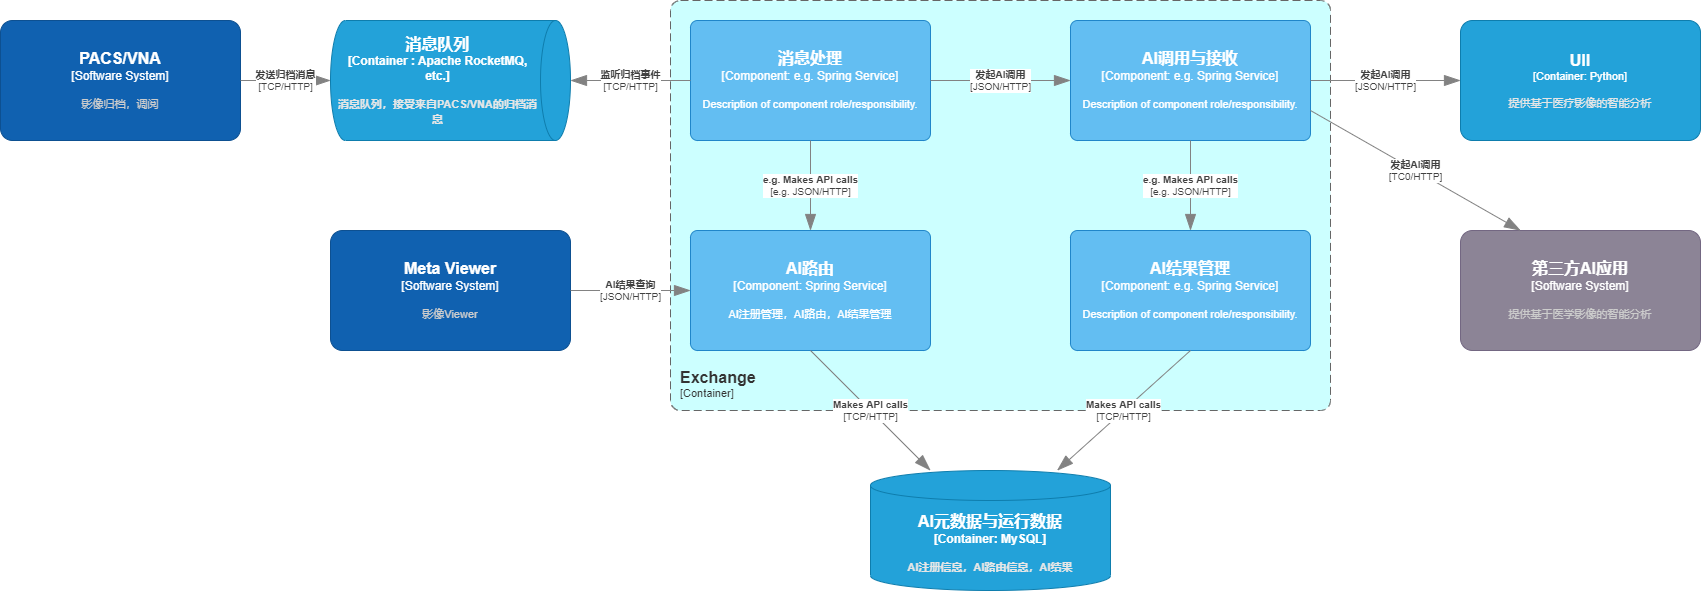

The diagram above was exported from draw.io. Its source (the exported page's mxGraphModel, read from the mxfile embedded in the PNG):
<mxGraphModel dx="1416" dy="721" grid="1" gridSize="10" guides="1" tooltips="1" connect="1" arrows="1" fold="1" page="1" pageScale="1" pageWidth="827" pageHeight="1169" math="0" shadow="0">
  <root>
    <mxCell id="0" />
    <mxCell id="1" parent="0" />
    <object placeholders="1" c4Name="Exchange" c4Type="ContainerScopeBoundary" c4Application="Container" label="&lt;font style=&quot;font-size: 16px&quot;&gt;&lt;b&gt;&lt;div style=&quot;text-align: left&quot;&gt;%c4Name%&lt;/div&gt;&lt;/b&gt;&lt;/font&gt;&lt;div style=&quot;text-align: left&quot;&gt;[%c4Application%]&lt;/div&gt;" id="tz7TlTzezPz1TPrW3bDl-23">
      <mxCell style="rounded=1;fontSize=11;whiteSpace=wrap;html=1;dashed=1;arcSize=20;fillColor=#CCFFFF;strokeColor=#666666;fontColor=#333333;labelBackgroundColor=none;align=left;verticalAlign=bottom;labelBorderColor=none;spacingTop=0;spacing=10;dashPattern=8 4;metaEdit=1;rotatable=0;perimeter=rectanglePerimeter;noLabel=0;labelPadding=0;allowArrows=0;connectable=0;expand=0;recursiveResize=0;editable=1;pointerEvents=0;absoluteArcSize=1;points=[[0.25,0,0],[0.5,0,0],[0.75,0,0],[1,0.25,0],[1,0.5,0],[1,0.75,0],[0.75,1,0],[0.5,1,0],[0.25,1,0],[0,0.75,0],[0,0.5,0],[0,0.25,0]];" parent="1" vertex="1">
        <mxGeometry x="790" y="90" width="660" height="410" as="geometry" />
      </mxCell>
    </object>
    <object placeholders="1" c4Name="PACS/VNA" c4Type="Software System" c4Description="影像归档，调阅" label="&lt;font style=&quot;font-size: 16px&quot;&gt;&lt;b&gt;%c4Name%&lt;/b&gt;&lt;/font&gt;&lt;div&gt;[%c4Type%]&lt;/div&gt;&lt;br&gt;&lt;div&gt;&lt;font style=&quot;font-size: 11px&quot;&gt;&lt;font color=&quot;#cccccc&quot;&gt;%c4Description%&lt;/font&gt;&lt;/div&gt;" id="tz7TlTzezPz1TPrW3bDl-1">
      <mxCell style="rounded=1;whiteSpace=wrap;html=1;labelBackgroundColor=none;fillColor=#1061B0;fontColor=#ffffff;align=center;arcSize=10;strokeColor=#0D5091;metaEdit=1;resizable=0;points=[[0.25,0,0],[0.5,0,0],[0.75,0,0],[1,0.25,0],[1,0.5,0],[1,0.75,0],[0.75,1,0],[0.5,1,0],[0.25,1,0],[0,0.75,0],[0,0.5,0],[0,0.25,0]];" parent="1" vertex="1">
        <mxGeometry x="120" y="110" width="240" height="120" as="geometry" />
      </mxCell>
    </object>
    <object placeholders="1" c4Type="消息队列" c4Container="Container " c4Technology="Apache RocketMQ, etc." c4Description="消息队列，接受来自PACS/VNA的归档消息" label="&lt;font style=&quot;font-size: 16px&quot;&gt;&lt;b&gt;%c4Type%&lt;/font&gt;&lt;div&gt;[%c4Container%:&amp;nbsp;%c4Technology%]&lt;/div&gt;&lt;br&gt;&lt;div&gt;&lt;font style=&quot;font-size: 11px&quot;&gt;&lt;font color=&quot;#E6E6E6&quot;&gt;%c4Description%&lt;/font&gt;&lt;/div&gt;" id="tz7TlTzezPz1TPrW3bDl-2">
      <mxCell style="shape=cylinder3;size=15;direction=south;whiteSpace=wrap;html=1;boundedLbl=1;rounded=0;labelBackgroundColor=none;fillColor=#23A2D9;fontSize=12;fontColor=#ffffff;align=center;strokeColor=#0E7DAD;metaEdit=1;points=[[0.5,0,0],[1,0.25,0],[1,0.5,0],[1,0.75,0],[0.5,1,0],[0,0.75,0],[0,0.5,0],[0,0.25,0]];resizable=0;" parent="1" vertex="1">
        <mxGeometry x="450" y="110" width="240" height="120" as="geometry" />
      </mxCell>
    </object>
    <object placeholders="1" c4Type="Relationship" c4Technology="TCP/HTTP" c4Description="发送归档消息" label="&lt;div style=&quot;text-align: left&quot;&gt;&lt;div style=&quot;text-align: center&quot;&gt;&lt;b&gt;%c4Description%&lt;/b&gt;&lt;/div&gt;&lt;div style=&quot;text-align: center&quot;&gt;[%c4Technology%]&lt;/div&gt;&lt;/div&gt;" id="tz7TlTzezPz1TPrW3bDl-3">
      <mxCell style="endArrow=blockThin;html=1;fontSize=10;fontColor=#404040;strokeWidth=1;endFill=1;strokeColor=#828282;elbow=vertical;metaEdit=1;endSize=14;startSize=14;jumpStyle=arc;jumpSize=16;rounded=0;edgeStyle=orthogonalEdgeStyle;exitX=1;exitY=0.5;exitDx=0;exitDy=0;exitPerimeter=0;" parent="1" source="tz7TlTzezPz1TPrW3bDl-1" target="tz7TlTzezPz1TPrW3bDl-2" edge="1">
        <mxGeometry width="240" relative="1" as="geometry">
          <mxPoint x="390" y="380" as="sourcePoint" />
          <mxPoint x="630" y="380" as="targetPoint" />
        </mxGeometry>
      </mxCell>
    </object>
    <object placeholders="1" c4Name="UII" c4Type="Container" c4Technology="Python" c4Description="提供基于医疗影像的智能分析" label="&lt;font style=&quot;font-size: 16px&quot;&gt;&lt;b&gt;%c4Name%&lt;/b&gt;&lt;/font&gt;&lt;div&gt;[%c4Type%: %c4Technology%]&lt;/div&gt;&lt;br&gt;&lt;div&gt;&lt;font style=&quot;font-size: 11px&quot;&gt;&lt;font color=&quot;#E6E6E6&quot;&gt;%c4Description%&lt;/font&gt;&lt;/div&gt;" id="tz7TlTzezPz1TPrW3bDl-5">
      <mxCell style="rounded=1;whiteSpace=wrap;html=1;fontSize=11;labelBackgroundColor=none;fillColor=#23A2D9;fontColor=#ffffff;align=center;arcSize=10;strokeColor=#0E7DAD;metaEdit=1;resizable=0;points=[[0.25,0,0],[0.5,0,0],[0.75,0,0],[1,0.25,0],[1,0.5,0],[1,0.75,0],[0.75,1,0],[0.5,1,0],[0.25,1,0],[0,0.75,0],[0,0.5,0],[0,0.25,0]];" parent="1" vertex="1">
        <mxGeometry x="1580" y="110" width="240" height="120" as="geometry" />
      </mxCell>
    </object>
    <object placeholders="1" c4Name="第三方AI应用" c4Type="Software System" c4Description="提供基于医学影像的智能分析" label="&lt;font style=&quot;font-size: 16px&quot;&gt;&lt;b&gt;%c4Name%&lt;/b&gt;&lt;/font&gt;&lt;div&gt;[%c4Type%]&lt;/div&gt;&lt;br&gt;&lt;div&gt;&lt;font style=&quot;font-size: 11px&quot;&gt;&lt;font color=&quot;#cccccc&quot;&gt;%c4Description%&lt;/font&gt;&lt;/div&gt;" id="tz7TlTzezPz1TPrW3bDl-6">
      <mxCell style="rounded=1;whiteSpace=wrap;html=1;labelBackgroundColor=none;fillColor=#8C8496;fontColor=#ffffff;align=center;arcSize=10;strokeColor=#736782;metaEdit=1;resizable=0;points=[[0.25,0,0],[0.5,0,0],[0.75,0,0],[1,0.25,0],[1,0.5,0],[1,0.75,0],[0.75,1,0],[0.5,1,0],[0.25,1,0],[0,0.75,0],[0,0.5,0],[0,0.25,0]];" parent="1" vertex="1">
        <mxGeometry x="1580" y="320" width="240" height="120" as="geometry" />
      </mxCell>
    </object>
    <object placeholders="1" c4Type="AI元数据与运行数据" c4Container="Container" c4Technology="MySQL" c4Description="AI注册信息，AI路由信息，AI结果" label="&lt;font style=&quot;font-size: 16px&quot;&gt;&lt;b&gt;%c4Type%&lt;/font&gt;&lt;div&gt;[%c4Container%:&amp;nbsp;%c4Technology%]&lt;/div&gt;&lt;br&gt;&lt;div&gt;&lt;font style=&quot;font-size: 11px&quot;&gt;&lt;font color=&quot;#E6E6E6&quot;&gt;%c4Description%&lt;/font&gt;&lt;/div&gt;" id="tz7TlTzezPz1TPrW3bDl-7">
      <mxCell style="shape=cylinder3;size=15;whiteSpace=wrap;html=1;boundedLbl=1;rounded=0;labelBackgroundColor=none;fillColor=#23A2D9;fontSize=12;fontColor=#ffffff;align=center;strokeColor=#0E7DAD;metaEdit=1;points=[[0.5,0,0],[1,0.25,0],[1,0.5,0],[1,0.75,0],[0.5,1,0],[0,0.75,0],[0,0.5,0],[0,0.25,0]];resizable=0;" parent="1" vertex="1">
        <mxGeometry x="990" y="560" width="240" height="120" as="geometry" />
      </mxCell>
    </object>
    <object placeholders="1" c4Name="消息处理" c4Type="Component" c4Technology="e.g. Spring Service" c4Description="Description of component role/responsibility." label="&lt;font style=&quot;font-size: 16px&quot;&gt;&lt;b&gt;%c4Name%&lt;/b&gt;&lt;/font&gt;&lt;div&gt;[%c4Type%: %c4Technology%]&lt;/div&gt;&lt;br&gt;&lt;div&gt;&lt;font style=&quot;font-size: 11px&quot;&gt;%c4Description%&lt;/font&gt;&lt;/div&gt;" id="tz7TlTzezPz1TPrW3bDl-8">
      <mxCell style="rounded=1;whiteSpace=wrap;html=1;labelBackgroundColor=none;fillColor=#63BEF2;fontColor=#ffffff;align=center;arcSize=6;strokeColor=#2086C9;metaEdit=1;resizable=0;points=[[0.25,0,0],[0.5,0,0],[0.75,0,0],[1,0.25,0],[1,0.5,0],[1,0.75,0],[0.75,1,0],[0.5,1,0],[0.25,1,0],[0,0.75,0],[0,0.5,0],[0,0.25,0]];" parent="1" vertex="1">
        <mxGeometry x="810" y="110" width="240" height="120" as="geometry" />
      </mxCell>
    </object>
    <object placeholders="1" c4Name="AI路由" c4Type="Component" c4Technology="Spring Service" c4Description="AI注册管理，AI路由，AI结果管理" label="&lt;font style=&quot;font-size: 16px&quot;&gt;&lt;b&gt;%c4Name%&lt;/b&gt;&lt;/font&gt;&lt;div&gt;[%c4Type%: %c4Technology%]&lt;/div&gt;&lt;br&gt;&lt;div&gt;&lt;font style=&quot;font-size: 11px&quot;&gt;%c4Description%&lt;/font&gt;&lt;/div&gt;" id="tz7TlTzezPz1TPrW3bDl-10">
      <mxCell style="rounded=1;whiteSpace=wrap;html=1;labelBackgroundColor=none;fillColor=#63BEF2;fontColor=#ffffff;align=center;arcSize=6;strokeColor=#2086C9;metaEdit=1;resizable=0;points=[[0.25,0,0],[0.5,0,0],[0.75,0,0],[1,0.25,0],[1,0.5,0],[1,0.75,0],[0.75,1,0],[0.5,1,0],[0.25,1,0],[0,0.75,0],[0,0.5,0],[0,0.25,0]];" parent="1" vertex="1">
        <mxGeometry x="810" y="320" width="240" height="120" as="geometry" />
      </mxCell>
    </object>
    <object placeholders="1" c4Name="AI调用与接收" c4Type="Component" c4Technology="e.g. Spring Service" c4Description="Description of component role/responsibility." label="&lt;font style=&quot;font-size: 16px&quot;&gt;&lt;b&gt;%c4Name%&lt;/b&gt;&lt;/font&gt;&lt;div&gt;[%c4Type%: %c4Technology%]&lt;/div&gt;&lt;br&gt;&lt;div&gt;&lt;font style=&quot;font-size: 11px&quot;&gt;%c4Description%&lt;/font&gt;&lt;/div&gt;" id="tz7TlTzezPz1TPrW3bDl-11">
      <mxCell style="rounded=1;whiteSpace=wrap;html=1;labelBackgroundColor=none;fillColor=#63BEF2;fontColor=#ffffff;align=center;arcSize=6;strokeColor=#2086C9;metaEdit=1;resizable=0;points=[[0.25,0,0],[0.5,0,0],[0.75,0,0],[1,0.25,0],[1,0.5,0],[1,0.75,0],[0.75,1,0],[0.5,1,0],[0.25,1,0],[0,0.75,0],[0,0.5,0],[0,0.25,0]];" parent="1" vertex="1">
        <mxGeometry x="1190" y="110" width="240" height="120" as="geometry" />
      </mxCell>
    </object>
    <object placeholders="1" c4Name="AI结果管理" c4Type="Component" c4Technology="e.g. Spring Service" c4Description="Description of component role/responsibility." label="&lt;font style=&quot;font-size: 16px&quot;&gt;&lt;b&gt;%c4Name%&lt;/b&gt;&lt;/font&gt;&lt;div&gt;[%c4Type%: %c4Technology%]&lt;/div&gt;&lt;br&gt;&lt;div&gt;&lt;font style=&quot;font-size: 11px&quot;&gt;%c4Description%&lt;/font&gt;&lt;/div&gt;" id="tz7TlTzezPz1TPrW3bDl-12">
      <mxCell style="rounded=1;whiteSpace=wrap;html=1;labelBackgroundColor=none;fillColor=#63BEF2;fontColor=#ffffff;align=center;arcSize=6;strokeColor=#2086C9;metaEdit=1;resizable=0;points=[[0.25,0,0],[0.5,0,0],[0.75,0,0],[1,0.25,0],[1,0.5,0],[1,0.75,0],[0.75,1,0],[0.5,1,0],[0.25,1,0],[0,0.75,0],[0,0.5,0],[0,0.25,0]];" parent="1" vertex="1">
        <mxGeometry x="1190" y="320" width="240" height="120" as="geometry" />
      </mxCell>
    </object>
    <object placeholders="1" c4Type="Relationship" c4Technology="TCP/HTTP" c4Description="监听归档事件" label="&lt;div style=&quot;text-align: left&quot;&gt;&lt;div style=&quot;text-align: center&quot;&gt;&lt;b&gt;%c4Description%&lt;/b&gt;&lt;/div&gt;&lt;div style=&quot;text-align: center&quot;&gt;[%c4Technology%]&lt;/div&gt;&lt;/div&gt;" id="tz7TlTzezPz1TPrW3bDl-13">
      <mxCell style="endArrow=blockThin;html=1;fontSize=10;fontColor=#404040;strokeWidth=1;endFill=1;strokeColor=#828282;elbow=vertical;metaEdit=1;endSize=14;startSize=14;jumpStyle=arc;jumpSize=16;rounded=0;exitX=0;exitY=0.5;exitDx=0;exitDy=0;exitPerimeter=0;" parent="1" source="tz7TlTzezPz1TPrW3bDl-8" target="tz7TlTzezPz1TPrW3bDl-2" edge="1">
        <mxGeometry width="240" relative="1" as="geometry">
          <mxPoint x="530" y="470" as="sourcePoint" />
          <mxPoint x="770" y="470" as="targetPoint" />
        </mxGeometry>
      </mxCell>
    </object>
    <object placeholders="1" c4Type="Relationship" c4Technology="e.g. JSON/HTTP" c4Description="e.g. Makes API calls" label="&lt;div style=&quot;text-align: left&quot;&gt;&lt;div style=&quot;text-align: center&quot;&gt;&lt;b&gt;%c4Description%&lt;/b&gt;&lt;/div&gt;&lt;div style=&quot;text-align: center&quot;&gt;[%c4Technology%]&lt;/div&gt;&lt;/div&gt;" id="tz7TlTzezPz1TPrW3bDl-14">
      <mxCell style="endArrow=blockThin;html=1;fontSize=10;fontColor=#404040;strokeWidth=1;endFill=1;strokeColor=#828282;elbow=vertical;metaEdit=1;endSize=14;startSize=14;jumpStyle=arc;jumpSize=16;rounded=0;edgeStyle=orthogonalEdgeStyle;exitX=0.5;exitY=1;exitDx=0;exitDy=0;exitPerimeter=0;entryX=0.5;entryY=0;entryDx=0;entryDy=0;entryPerimeter=0;" parent="1" source="tz7TlTzezPz1TPrW3bDl-8" target="tz7TlTzezPz1TPrW3bDl-10" edge="1">
        <mxGeometry width="240" relative="1" as="geometry">
          <mxPoint x="510" y="570" as="sourcePoint" />
          <mxPoint x="750" y="570" as="targetPoint" />
        </mxGeometry>
      </mxCell>
    </object>
    <object placeholders="1" c4Type="Relationship" c4Technology="JSON/HTTP" c4Description="发起AI调用" label="&lt;div style=&quot;text-align: left&quot;&gt;&lt;div style=&quot;text-align: center&quot;&gt;&lt;b&gt;%c4Description%&lt;/b&gt;&lt;/div&gt;&lt;div style=&quot;text-align: center&quot;&gt;[%c4Technology%]&lt;/div&gt;&lt;/div&gt;" id="tz7TlTzezPz1TPrW3bDl-16">
      <mxCell style="endArrow=blockThin;html=1;fontSize=10;fontColor=#404040;strokeWidth=1;endFill=1;strokeColor=#828282;elbow=vertical;metaEdit=1;endSize=14;startSize=14;jumpStyle=arc;jumpSize=16;rounded=0;edgeStyle=orthogonalEdgeStyle;exitX=1;exitY=0.5;exitDx=0;exitDy=0;exitPerimeter=0;entryX=0;entryY=0.5;entryDx=0;entryDy=0;entryPerimeter=0;" parent="1" source="tz7TlTzezPz1TPrW3bDl-8" target="tz7TlTzezPz1TPrW3bDl-11" edge="1">
        <mxGeometry width="240" relative="1" as="geometry">
          <mxPoint x="1080" y="230" as="sourcePoint" />
          <mxPoint x="1320" y="230" as="targetPoint" />
        </mxGeometry>
      </mxCell>
    </object>
    <object placeholders="1" c4Type="Relationship" c4Technology="JSON/HTTP" c4Description="发起AI调用" label="&lt;div style=&quot;text-align: left&quot;&gt;&lt;div style=&quot;text-align: center&quot;&gt;&lt;b&gt;%c4Description%&lt;/b&gt;&lt;/div&gt;&lt;div style=&quot;text-align: center&quot;&gt;[%c4Technology%]&lt;/div&gt;&lt;/div&gt;" id="tz7TlTzezPz1TPrW3bDl-17">
      <mxCell style="endArrow=blockThin;html=1;fontSize=10;fontColor=#404040;strokeWidth=1;endFill=1;strokeColor=#828282;elbow=vertical;metaEdit=1;endSize=14;startSize=14;jumpStyle=arc;jumpSize=16;rounded=0;edgeStyle=orthogonalEdgeStyle;exitX=1;exitY=0.5;exitDx=0;exitDy=0;exitPerimeter=0;" parent="1" source="tz7TlTzezPz1TPrW3bDl-11" edge="1">
        <mxGeometry width="240" relative="1" as="geometry">
          <mxPoint x="1480" y="280" as="sourcePoint" />
          <mxPoint x="1580" y="170" as="targetPoint" />
        </mxGeometry>
      </mxCell>
    </object>
    <object placeholders="1" c4Type="Relationship" c4Technology="TC0/HTTP" c4Description="发起AI调用" label="&lt;div style=&quot;text-align: left&quot;&gt;&lt;div style=&quot;text-align: center&quot;&gt;&lt;b&gt;%c4Description%&lt;/b&gt;&lt;/div&gt;&lt;div style=&quot;text-align: center&quot;&gt;[%c4Technology%]&lt;/div&gt;&lt;/div&gt;" id="tz7TlTzezPz1TPrW3bDl-18">
      <mxCell style="endArrow=blockThin;html=1;fontSize=10;fontColor=#404040;strokeWidth=1;endFill=1;strokeColor=#828282;elbow=vertical;metaEdit=1;endSize=14;startSize=14;jumpStyle=arc;jumpSize=16;rounded=0;exitX=1;exitY=0.75;exitDx=0;exitDy=0;exitPerimeter=0;entryX=0.25;entryY=0;entryDx=0;entryDy=0;entryPerimeter=0;" parent="1" source="tz7TlTzezPz1TPrW3bDl-11" target="tz7TlTzezPz1TPrW3bDl-6" edge="1">
        <mxGeometry width="240" relative="1" as="geometry">
          <mxPoint x="1480" y="450" as="sourcePoint" />
          <mxPoint x="1720" y="450" as="targetPoint" />
        </mxGeometry>
      </mxCell>
    </object>
    <object placeholders="1" c4Type="Relationship" c4Technology="e.g. JSON/HTTP" c4Description="e.g. Makes API calls" label="&lt;div style=&quot;text-align: left&quot;&gt;&lt;div style=&quot;text-align: center&quot;&gt;&lt;b&gt;%c4Description%&lt;/b&gt;&lt;/div&gt;&lt;div style=&quot;text-align: center&quot;&gt;[%c4Technology%]&lt;/div&gt;&lt;/div&gt;" id="tz7TlTzezPz1TPrW3bDl-19">
      <mxCell style="endArrow=blockThin;html=1;fontSize=10;fontColor=#404040;strokeWidth=1;endFill=1;strokeColor=#828282;elbow=vertical;metaEdit=1;endSize=14;startSize=14;jumpStyle=arc;jumpSize=16;rounded=0;edgeStyle=orthogonalEdgeStyle;exitX=0.5;exitY=1;exitDx=0;exitDy=0;exitPerimeter=0;entryX=0.5;entryY=0;entryDx=0;entryDy=0;entryPerimeter=0;" parent="1" source="tz7TlTzezPz1TPrW3bDl-11" target="tz7TlTzezPz1TPrW3bDl-12" edge="1">
        <mxGeometry width="240" relative="1" as="geometry">
          <mxPoint x="1360" y="550" as="sourcePoint" />
          <mxPoint x="1600" y="550" as="targetPoint" />
        </mxGeometry>
      </mxCell>
    </object>
    <object placeholders="1" c4Type="Relationship" c4Technology="TCP/HTTP" c4Description="Makes API calls" label="&lt;div style=&quot;text-align: left&quot;&gt;&lt;div style=&quot;text-align: center&quot;&gt;&lt;b&gt;%c4Description%&lt;/b&gt;&lt;/div&gt;&lt;div style=&quot;text-align: center&quot;&gt;[%c4Technology%]&lt;/div&gt;&lt;/div&gt;" id="tz7TlTzezPz1TPrW3bDl-20">
      <mxCell style="endArrow=blockThin;html=1;fontSize=10;fontColor=#404040;strokeWidth=1;endFill=1;strokeColor=#828282;elbow=vertical;metaEdit=1;endSize=14;startSize=14;jumpStyle=arc;jumpSize=16;rounded=0;exitX=0.5;exitY=1;exitDx=0;exitDy=0;exitPerimeter=0;" parent="1" source="tz7TlTzezPz1TPrW3bDl-12" target="tz7TlTzezPz1TPrW3bDl-7" edge="1">
        <mxGeometry width="240" relative="1" as="geometry">
          <mxPoint x="1370" y="510" as="sourcePoint" />
          <mxPoint x="1610" y="510" as="targetPoint" />
        </mxGeometry>
      </mxCell>
    </object>
    <object placeholders="1" c4Name="Meta Viewer" c4Type="Software System" c4Description="影像Viewer" label="&lt;font style=&quot;font-size: 16px&quot;&gt;&lt;b&gt;%c4Name%&lt;/b&gt;&lt;/font&gt;&lt;div&gt;[%c4Type%]&lt;/div&gt;&lt;br&gt;&lt;div&gt;&lt;font style=&quot;font-size: 11px&quot;&gt;&lt;font color=&quot;#cccccc&quot;&gt;%c4Description%&lt;/font&gt;&lt;/div&gt;" id="tz7TlTzezPz1TPrW3bDl-21">
      <mxCell style="rounded=1;whiteSpace=wrap;html=1;labelBackgroundColor=none;fillColor=#1061B0;fontColor=#ffffff;align=center;arcSize=10;strokeColor=#0D5091;metaEdit=1;resizable=0;points=[[0.25,0,0],[0.5,0,0],[0.75,0,0],[1,0.25,0],[1,0.5,0],[1,0.75,0],[0.75,1,0],[0.5,1,0],[0.25,1,0],[0,0.75,0],[0,0.5,0],[0,0.25,0]];" parent="1" vertex="1">
        <mxGeometry x="450" y="320" width="240" height="120" as="geometry" />
      </mxCell>
    </object>
    <object placeholders="1" c4Type="Relationship" c4Technology="TCP/HTTP" c4Description="Makes API calls" label="&lt;div style=&quot;text-align: left&quot;&gt;&lt;div style=&quot;text-align: center&quot;&gt;&lt;b&gt;%c4Description%&lt;/b&gt;&lt;/div&gt;&lt;div style=&quot;text-align: center&quot;&gt;[%c4Technology%]&lt;/div&gt;&lt;/div&gt;" id="tz7TlTzezPz1TPrW3bDl-22">
      <mxCell style="endArrow=blockThin;html=1;fontSize=10;fontColor=#404040;strokeWidth=1;endFill=1;strokeColor=#828282;elbow=vertical;metaEdit=1;endSize=14;startSize=14;jumpStyle=arc;jumpSize=16;rounded=0;exitX=0.5;exitY=1;exitDx=0;exitDy=0;exitPerimeter=0;" parent="1" source="tz7TlTzezPz1TPrW3bDl-10" target="tz7TlTzezPz1TPrW3bDl-7" edge="1">
        <mxGeometry width="240" relative="1" as="geometry">
          <mxPoint x="580" y="670" as="sourcePoint" />
          <mxPoint x="820" y="670" as="targetPoint" />
        </mxGeometry>
      </mxCell>
    </object>
    <object placeholders="1" c4Type="Relationship" c4Technology="JSON/HTTP" c4Description="AI结果查询" label="&lt;div style=&quot;text-align: left&quot;&gt;&lt;div style=&quot;text-align: center&quot;&gt;&lt;b&gt;%c4Description%&lt;/b&gt;&lt;/div&gt;&lt;div style=&quot;text-align: center&quot;&gt;[%c4Technology%]&lt;/div&gt;&lt;/div&gt;" id="tz7TlTzezPz1TPrW3bDl-24">
      <mxCell style="endArrow=blockThin;html=1;fontSize=10;fontColor=#404040;strokeWidth=1;endFill=1;strokeColor=#828282;elbow=vertical;metaEdit=1;endSize=14;startSize=14;jumpStyle=arc;jumpSize=16;rounded=0;edgeStyle=orthogonalEdgeStyle;" parent="1" source="tz7TlTzezPz1TPrW3bDl-21" target="tz7TlTzezPz1TPrW3bDl-10" edge="1">
        <mxGeometry width="240" relative="1" as="geometry">
          <mxPoint x="500" y="680" as="sourcePoint" />
          <mxPoint x="740" y="680" as="targetPoint" />
        </mxGeometry>
      </mxCell>
    </object>
  </root>
</mxGraphModel>